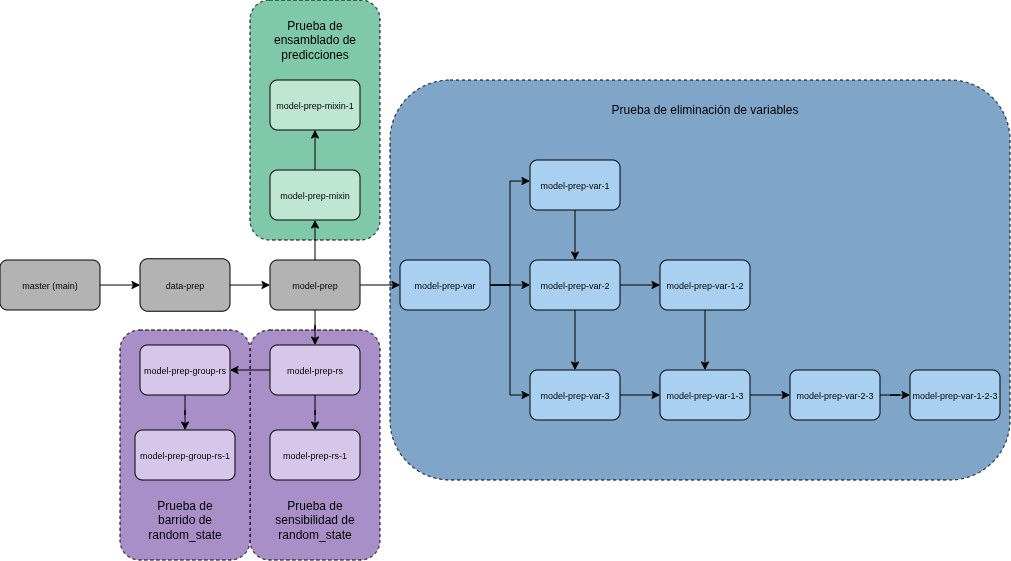

The diagram above was exported from draw.io. Its source (the exported page's mxGraphModel, read from the mxfile embedded in the PNG):
<mxGraphModel dx="1464" dy="894" grid="1" gridSize="10" guides="1" tooltips="1" connect="1" arrows="1" fold="1" page="1" pageScale="1" pageWidth="850" pageHeight="1100" math="0" shadow="0">
  <root>
    <mxCell id="0" />
    <mxCell id="1" parent="0" />
    <mxCell id="mWKAlodpn58fOPD5hPIL-46" parent="1" style="rounded=1;whiteSpace=wrap;html=1;dashed=1;fillColor=light-dark(#7FC8A9,#121212);" value="" vertex="1">
      <mxGeometry height="240" width="130" x="320" y="130" as="geometry" />
    </mxCell>
    <mxCell id="mWKAlodpn58fOPD5hPIL-44" parent="1" style="rounded=1;whiteSpace=wrap;html=1;dashed=1;fillColor=light-dark(#A98FC7,#121212);" value="" vertex="1">
      <mxGeometry height="230" width="130" x="320" y="460" as="geometry" />
    </mxCell>
    <mxCell id="mWKAlodpn58fOPD5hPIL-45" parent="1" style="rounded=1;whiteSpace=wrap;html=1;dashed=1;fillColor=light-dark(#A98FC7,#121212);" value="" vertex="1">
      <mxGeometry height="230" width="130" x="190" y="460" as="geometry" />
    </mxCell>
    <mxCell id="mWKAlodpn58fOPD5hPIL-42" parent="1" style="rounded=1;whiteSpace=wrap;html=1;dashed=1;fillColor=#7FA6C9;" value="" vertex="1">
      <mxGeometry height="400" width="620" x="460" y="210" as="geometry" />
    </mxCell>
    <mxCell id="mWKAlodpn58fOPD5hPIL-3" edge="1" parent="1" source="mWKAlodpn58fOPD5hPIL-2" style="edgeStyle=orthogonalEdgeStyle;rounded=0;orthogonalLoop=1;jettySize=auto;html=1;" target="mWKAlodpn58fOPD5hPIL-4">
      <mxGeometry relative="1" as="geometry">
        <mxPoint x="230" y="415" as="targetPoint" />
      </mxGeometry>
    </mxCell>
    <mxCell id="mWKAlodpn58fOPD5hPIL-2" parent="1" style="rounded=1;whiteSpace=wrap;html=1;fillColor=#B3B3B3;" value="&lt;font style=&quot;font-size: 9px;&quot;&gt;master (main)&lt;/font&gt;" vertex="1">
      <mxGeometry height="50" width="100" x="70" y="390" as="geometry" />
    </mxCell>
    <mxCell id="mWKAlodpn58fOPD5hPIL-6" edge="1" parent="1" source="mWKAlodpn58fOPD5hPIL-4" style="edgeStyle=orthogonalEdgeStyle;rounded=0;orthogonalLoop=1;jettySize=auto;html=1;entryX=0;entryY=0.5;entryDx=0;entryDy=0;" target="mWKAlodpn58fOPD5hPIL-5">
      <mxGeometry relative="1" as="geometry" />
    </mxCell>
    <mxCell id="mWKAlodpn58fOPD5hPIL-4" parent="1" style="rounded=1;whiteSpace=wrap;html=1;fillColor=#B3B3B3;" value="&lt;font style=&quot;font-size: 9px;&quot;&gt;data-prep&lt;/font&gt;" vertex="1">
      <mxGeometry height="52.5" width="90" x="210" y="388.75" as="geometry" />
    </mxCell>
    <mxCell id="mWKAlodpn58fOPD5hPIL-11" edge="1" parent="1" source="mWKAlodpn58fOPD5hPIL-5" style="edgeStyle=orthogonalEdgeStyle;rounded=0;orthogonalLoop=1;jettySize=auto;html=1;entryX=0.5;entryY=1;entryDx=0;entryDy=0;" target="mWKAlodpn58fOPD5hPIL-9">
      <mxGeometry relative="1" as="geometry" />
    </mxCell>
    <mxCell id="mWKAlodpn58fOPD5hPIL-17" edge="1" parent="1" source="mWKAlodpn58fOPD5hPIL-5" style="edgeStyle=orthogonalEdgeStyle;rounded=0;orthogonalLoop=1;jettySize=auto;html=1;" target="mWKAlodpn58fOPD5hPIL-13">
      <mxGeometry relative="1" as="geometry" />
    </mxCell>
    <mxCell id="mWKAlodpn58fOPD5hPIL-22" edge="1" parent="1" source="mWKAlodpn58fOPD5hPIL-5" style="edgeStyle=orthogonalEdgeStyle;rounded=0;orthogonalLoop=1;jettySize=auto;html=1;" target="mWKAlodpn58fOPD5hPIL-21">
      <mxGeometry relative="1" as="geometry" />
    </mxCell>
    <mxCell id="mWKAlodpn58fOPD5hPIL-5" parent="1" style="rounded=1;whiteSpace=wrap;html=1;fillColor=#B3B3B3;" value="&lt;font style=&quot;font-size: 9px;&quot;&gt;model-prep&lt;/font&gt;" vertex="1">
      <mxGeometry height="50" width="90" x="340" y="390" as="geometry" />
    </mxCell>
    <mxCell id="mWKAlodpn58fOPD5hPIL-12" edge="1" parent="1" source="mWKAlodpn58fOPD5hPIL-9" style="edgeStyle=orthogonalEdgeStyle;rounded=0;orthogonalLoop=1;jettySize=auto;html=1;" target="mWKAlodpn58fOPD5hPIL-10">
      <mxGeometry relative="1" as="geometry" />
    </mxCell>
    <mxCell id="mWKAlodpn58fOPD5hPIL-9" parent="1" style="rounded=1;whiteSpace=wrap;html=1;fillColor=#BEE6D3;" value="&lt;font style=&quot;font-size: 9px;&quot;&gt;model-prep-mixin&lt;/font&gt;" vertex="1">
      <mxGeometry height="50" width="90" x="340" y="300" as="geometry" />
    </mxCell>
    <mxCell id="mWKAlodpn58fOPD5hPIL-10" parent="1" style="rounded=1;whiteSpace=wrap;html=1;fillColor=#BEE6D3;" value="&lt;font style=&quot;font-size: 9px;&quot;&gt;model-prep-mixin-1&lt;/font&gt;" vertex="1">
      <mxGeometry height="50" width="90" x="340" y="210" as="geometry" />
    </mxCell>
    <mxCell id="mWKAlodpn58fOPD5hPIL-18" edge="1" parent="1" source="mWKAlodpn58fOPD5hPIL-13" style="edgeStyle=orthogonalEdgeStyle;rounded=0;orthogonalLoop=1;jettySize=auto;html=1;entryX=0.5;entryY=0;entryDx=0;entryDy=0;" target="mWKAlodpn58fOPD5hPIL-14">
      <mxGeometry relative="1" as="geometry" />
    </mxCell>
    <mxCell id="mWKAlodpn58fOPD5hPIL-19" edge="1" parent="1" source="mWKAlodpn58fOPD5hPIL-13" style="edgeStyle=orthogonalEdgeStyle;rounded=0;orthogonalLoop=1;jettySize=auto;html=1;" target="mWKAlodpn58fOPD5hPIL-15">
      <mxGeometry relative="1" as="geometry" />
    </mxCell>
    <mxCell id="mWKAlodpn58fOPD5hPIL-13" parent="1" style="rounded=1;whiteSpace=wrap;html=1;fillColor=#D6C7EA;" value="&lt;font style=&quot;font-size: 9px;&quot;&gt;model-prep-rs&lt;/font&gt;" vertex="1">
      <mxGeometry height="50" width="90" x="340" y="475" as="geometry" />
    </mxCell>
    <mxCell id="mWKAlodpn58fOPD5hPIL-14" parent="1" style="rounded=1;whiteSpace=wrap;html=1;fillColor=#D6C7EA;" value="&lt;font style=&quot;font-size: 9px;&quot;&gt;model-prep-rs-1&lt;/font&gt;" vertex="1">
      <mxGeometry height="50" width="90" x="340" y="560" as="geometry" />
    </mxCell>
    <mxCell id="mWKAlodpn58fOPD5hPIL-20" edge="1" parent="1" source="mWKAlodpn58fOPD5hPIL-15" style="edgeStyle=orthogonalEdgeStyle;rounded=0;orthogonalLoop=1;jettySize=auto;html=1;" target="mWKAlodpn58fOPD5hPIL-16">
      <mxGeometry relative="1" as="geometry" />
    </mxCell>
    <mxCell id="mWKAlodpn58fOPD5hPIL-15" parent="1" style="rounded=1;whiteSpace=wrap;html=1;fillColor=#D6C7EA;" value="&lt;font style=&quot;font-size: 9px;&quot;&gt;model-prep-group-rs&lt;/font&gt;" vertex="1">
      <mxGeometry height="50" width="90" x="210" y="475" as="geometry" />
    </mxCell>
    <mxCell id="mWKAlodpn58fOPD5hPIL-16" parent="1" style="rounded=1;whiteSpace=wrap;html=1;fillColor=#D6C7EA;" value="&lt;font style=&quot;font-size: 9px;&quot;&gt;model-prep-group-rs-1&lt;/font&gt;" vertex="1">
      <mxGeometry height="50" width="100" x="205" y="560" as="geometry" />
    </mxCell>
    <mxCell id="mWKAlodpn58fOPD5hPIL-28" edge="1" parent="1" source="mWKAlodpn58fOPD5hPIL-21" style="edgeStyle=orthogonalEdgeStyle;rounded=0;orthogonalLoop=1;jettySize=auto;html=1;entryX=0;entryY=0.5;entryDx=0;entryDy=0;" target="mWKAlodpn58fOPD5hPIL-25">
      <mxGeometry relative="1" as="geometry" />
    </mxCell>
    <mxCell id="mWKAlodpn58fOPD5hPIL-29" edge="1" parent="1" source="mWKAlodpn58fOPD5hPIL-21" style="edgeStyle=orthogonalEdgeStyle;rounded=0;orthogonalLoop=1;jettySize=auto;html=1;entryX=0;entryY=0.5;entryDx=0;entryDy=0;" target="mWKAlodpn58fOPD5hPIL-26">
      <mxGeometry relative="1" as="geometry" />
    </mxCell>
    <mxCell id="mWKAlodpn58fOPD5hPIL-21" parent="1" style="rounded=1;whiteSpace=wrap;html=1;fillColor=#AAD0F1;" value="&lt;font style=&quot;font-size: 9px;&quot;&gt;model-prep-var&lt;/font&gt;" vertex="1">
      <mxGeometry height="50" width="90" x="470" y="390" as="geometry" />
    </mxCell>
    <mxCell id="mWKAlodpn58fOPD5hPIL-30" edge="1" parent="1" source="mWKAlodpn58fOPD5hPIL-24" style="edgeStyle=orthogonalEdgeStyle;rounded=0;orthogonalLoop=1;jettySize=auto;html=1;" target="mWKAlodpn58fOPD5hPIL-25">
      <mxGeometry relative="1" as="geometry" />
    </mxCell>
    <mxCell id="mWKAlodpn58fOPD5hPIL-24" parent="1" style="rounded=1;whiteSpace=wrap;html=1;fillColor=#AAD0F1;" value="&lt;font style=&quot;font-size: 9px;&quot;&gt;model-prep-var-1&lt;/font&gt;" vertex="1">
      <mxGeometry height="50" width="90" x="600" y="290" as="geometry" />
    </mxCell>
    <mxCell id="mWKAlodpn58fOPD5hPIL-32" edge="1" parent="1" source="mWKAlodpn58fOPD5hPIL-25" style="edgeStyle=orthogonalEdgeStyle;rounded=0;orthogonalLoop=1;jettySize=auto;html=1;" target="mWKAlodpn58fOPD5hPIL-31">
      <mxGeometry relative="1" as="geometry" />
    </mxCell>
    <mxCell id="mWKAlodpn58fOPD5hPIL-34" edge="1" parent="1" source="mWKAlodpn58fOPD5hPIL-25" style="edgeStyle=orthogonalEdgeStyle;rounded=0;orthogonalLoop=1;jettySize=auto;html=1;entryX=0.5;entryY=0;entryDx=0;entryDy=0;" target="mWKAlodpn58fOPD5hPIL-26">
      <mxGeometry relative="1" as="geometry" />
    </mxCell>
    <mxCell id="mWKAlodpn58fOPD5hPIL-25" parent="1" style="rounded=1;whiteSpace=wrap;html=1;fillColor=#AAD0F1;" value="&lt;font style=&quot;font-size: 9px;&quot;&gt;model-prep-var-2&lt;/font&gt;" vertex="1">
      <mxGeometry height="50" width="90" x="600" y="390" as="geometry" />
    </mxCell>
    <mxCell id="mWKAlodpn58fOPD5hPIL-38" edge="1" parent="1" source="mWKAlodpn58fOPD5hPIL-26" style="edgeStyle=orthogonalEdgeStyle;rounded=0;orthogonalLoop=1;jettySize=auto;html=1;" target="mWKAlodpn58fOPD5hPIL-35">
      <mxGeometry relative="1" as="geometry" />
    </mxCell>
    <mxCell id="mWKAlodpn58fOPD5hPIL-26" parent="1" style="rounded=1;whiteSpace=wrap;html=1;fillColor=#AAD0F1;" value="&lt;font style=&quot;font-size: 9px;&quot;&gt;model-prep-var-3&lt;/font&gt;" vertex="1">
      <mxGeometry height="50" width="90" x="600" y="500" as="geometry" />
    </mxCell>
    <mxCell id="mWKAlodpn58fOPD5hPIL-27" edge="1" parent="1" source="mWKAlodpn58fOPD5hPIL-21" style="edgeStyle=orthogonalEdgeStyle;rounded=0;orthogonalLoop=1;jettySize=auto;html=1;entryX=-0.001;entryY=0.42;entryDx=0;entryDy=0;entryPerimeter=0;" target="mWKAlodpn58fOPD5hPIL-24">
      <mxGeometry relative="1" as="geometry" />
    </mxCell>
    <mxCell id="mWKAlodpn58fOPD5hPIL-39" edge="1" parent="1" source="mWKAlodpn58fOPD5hPIL-31" style="edgeStyle=orthogonalEdgeStyle;rounded=0;orthogonalLoop=1;jettySize=auto;html=1;entryX=0.5;entryY=0;entryDx=0;entryDy=0;" target="mWKAlodpn58fOPD5hPIL-35">
      <mxGeometry relative="1" as="geometry" />
    </mxCell>
    <mxCell id="mWKAlodpn58fOPD5hPIL-31" parent="1" style="rounded=1;whiteSpace=wrap;html=1;fillColor=#AAD0F1;" value="&lt;font style=&quot;font-size: 9px;&quot;&gt;model-prep-var-1-2&lt;/font&gt;" vertex="1">
      <mxGeometry height="50" width="90" x="730" y="390" as="geometry" />
    </mxCell>
    <mxCell id="mWKAlodpn58fOPD5hPIL-40" edge="1" parent="1" source="mWKAlodpn58fOPD5hPIL-35" style="edgeStyle=orthogonalEdgeStyle;rounded=0;orthogonalLoop=1;jettySize=auto;html=1;" target="mWKAlodpn58fOPD5hPIL-36">
      <mxGeometry relative="1" as="geometry" />
    </mxCell>
    <mxCell id="mWKAlodpn58fOPD5hPIL-35" parent="1" style="rounded=1;whiteSpace=wrap;html=1;fillColor=#AAD0F1;" value="&lt;font style=&quot;font-size: 9px;&quot;&gt;model-prep-var-1-3&lt;/font&gt;" vertex="1">
      <mxGeometry height="50" width="90" x="730" y="500" as="geometry" />
    </mxCell>
    <mxCell id="mWKAlodpn58fOPD5hPIL-41" edge="1" parent="1" source="mWKAlodpn58fOPD5hPIL-36" style="edgeStyle=orthogonalEdgeStyle;rounded=0;orthogonalLoop=1;jettySize=auto;html=1;" target="mWKAlodpn58fOPD5hPIL-37">
      <mxGeometry relative="1" as="geometry" />
    </mxCell>
    <mxCell id="mWKAlodpn58fOPD5hPIL-36" parent="1" style="rounded=1;whiteSpace=wrap;html=1;fillColor=#AAD0F1;" value="&lt;font style=&quot;font-size: 9px;&quot;&gt;model-prep-var-2-3&lt;/font&gt;" vertex="1">
      <mxGeometry height="50" width="90" x="860" y="500" as="geometry" />
    </mxCell>
    <mxCell id="mWKAlodpn58fOPD5hPIL-37" parent="1" style="rounded=1;whiteSpace=wrap;html=1;fillColor=#AAD0F1;" value="&lt;font style=&quot;font-size: 9px;&quot;&gt;model-prep-var-1-2-3&lt;/font&gt;" vertex="1">
      <mxGeometry height="50" width="90" x="980" y="500" as="geometry" />
    </mxCell>
    <mxCell id="mWKAlodpn58fOPD5hPIL-43" parent="1" style="text;html=1;whiteSpace=wrap;align=center;verticalAlign=middle;rounded=0;" value="Prueba de eliminación de variables" vertex="1">
      <mxGeometry height="40" width="210" x="670" y="220" as="geometry" />
    </mxCell>
    <mxCell id="mWKAlodpn58fOPD5hPIL-47" parent="1" style="text;html=1;whiteSpace=wrap;strokeColor=none;fillColor=none;align=center;verticalAlign=middle;rounded=0;" value="Prueba de ensamblado de predicciones" vertex="1">
      <mxGeometry height="40" width="90" x="340" y="150" as="geometry" />
    </mxCell>
    <mxCell id="mWKAlodpn58fOPD5hPIL-48" parent="1" style="text;html=1;whiteSpace=wrap;strokeColor=none;fillColor=none;align=center;verticalAlign=middle;rounded=0;" value="Prueba de sensibilidad de random_state" vertex="1">
      <mxGeometry height="40" width="90" x="340" y="630" as="geometry" />
    </mxCell>
    <mxCell id="mWKAlodpn58fOPD5hPIL-49" parent="1" style="text;html=1;whiteSpace=wrap;strokeColor=none;fillColor=none;align=center;verticalAlign=middle;rounded=0;" value="Prueba de barrido de random_state" vertex="1">
      <mxGeometry height="40" width="90" x="210" y="630" as="geometry" />
    </mxCell>
    <mxCell id="mWKAlodpn58fOPD5hPIL-50" edge="1" parent="1" source="mWKAlodpn58fOPD5hPIL-42" style="edgeStyle=orthogonalEdgeStyle;rounded=0;orthogonalLoop=1;jettySize=auto;html=1;exitX=0.5;exitY=1;exitDx=0;exitDy=0;" target="mWKAlodpn58fOPD5hPIL-42">
      <mxGeometry relative="1" as="geometry" />
    </mxCell>
  </root>
</mxGraphModel>